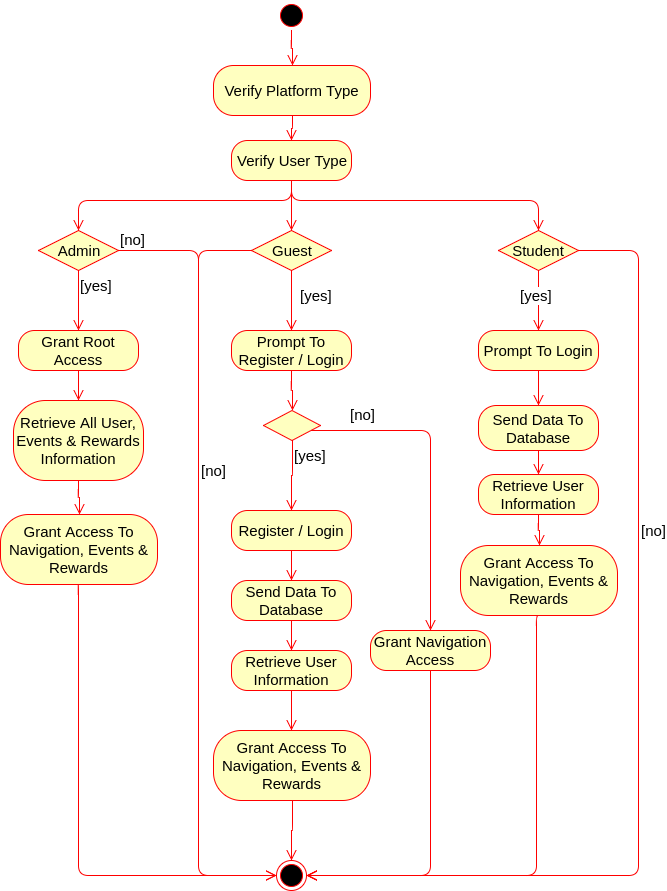

The diagram above was exported from draw.io. Its source (the exported page's mxGraphModel, read from the mxfile embedded in the PNG):
<mxGraphModel dx="896" dy="512" grid="1" gridSize="10" guides="1" tooltips="1" connect="1" arrows="1" fold="1" page="1" pageScale="1" pageWidth="826" pageHeight="1169" background="#ffffff" math="0" shadow="0">
  <root>
    <mxCell id="0" />
    <mxCell id="1" parent="0" />
    <mxCell id="2" value="" style="ellipse;html=1;shape=startState;fillColor=#000000;strokeColor=#ff0000;fontSize=20;" parent="1" vertex="1">
      <mxGeometry x="398" y="70" width="30" height="30" as="geometry" />
    </mxCell>
    <mxCell id="3" value="" style="edgeStyle=orthogonalEdgeStyle;html=1;verticalAlign=bottom;endArrow=open;endSize=8;strokeColor=#ff0000;fontSize=20;entryX=0.5;entryY=0;" parent="1" source="2" target="4" edge="1">
      <mxGeometry relative="1" as="geometry">
        <mxPoint x="413" y="160" as="targetPoint" />
        <Array as="points" />
      </mxGeometry>
    </mxCell>
    <mxCell id="4" value="Verify Platform Type" style="rounded=1;whiteSpace=wrap;html=1;arcSize=40;fillColor=#ffffc0;strokeColor=#ff0000;fontSize=15;" parent="1" vertex="1">
      <mxGeometry x="335" y="135" width="157" height="50" as="geometry" />
    </mxCell>
    <mxCell id="5" value="" style="edgeStyle=orthogonalEdgeStyle;html=1;verticalAlign=bottom;endArrow=open;endSize=8;strokeColor=#ff0000;fontSize=20;entryX=0.5;entryY=0;" parent="1" source="4" target="14" edge="1">
      <mxGeometry relative="1" as="geometry">
        <mxPoint x="413.3529411764707" y="209.52941176470586" as="targetPoint" />
        <Array as="points" />
      </mxGeometry>
    </mxCell>
    <mxCell id="14" value="Verify User Type" style="rounded=1;whiteSpace=wrap;html=1;arcSize=40;fillColor=#ffffc0;strokeColor=#ff0000;fontSize=15;" parent="1" vertex="1">
      <mxGeometry x="353" y="210" width="120" height="40" as="geometry" />
    </mxCell>
    <mxCell id="15" value="" style="edgeStyle=orthogonalEdgeStyle;html=1;verticalAlign=bottom;endArrow=open;endSize=8;strokeColor=#ff0000;fontSize=15;entryX=0.5;entryY=0;" parent="1" source="14" target="16" edge="1">
      <mxGeometry relative="1" as="geometry">
        <mxPoint x="413" y="290" as="targetPoint" />
        <Array as="points">
          <mxPoint x="413" y="270" />
          <mxPoint x="200" y="270" />
        </Array>
      </mxGeometry>
    </mxCell>
    <mxCell id="16" value="Admin" style="rhombus;whiteSpace=wrap;html=1;fillColor=#ffffc0;strokeColor=#ff0000;fontSize=15;" parent="1" vertex="1">
      <mxGeometry x="160" y="300" width="80" height="40" as="geometry" />
    </mxCell>
    <mxCell id="17" value="[no]" style="edgeStyle=orthogonalEdgeStyle;html=1;align=left;verticalAlign=bottom;endArrow=none;endSize=8;strokeColor=#ff0000;fontSize=15;endFill=0;" parent="1" source="16" edge="1">
      <mxGeometry x="-1" relative="1" as="geometry">
        <mxPoint x="320" y="770" as="targetPoint" />
        <Array as="points">
          <mxPoint x="320" y="320" />
          <mxPoint x="320" y="770" />
        </Array>
      </mxGeometry>
    </mxCell>
    <mxCell id="18" value="[yes]" style="edgeStyle=orthogonalEdgeStyle;html=1;align=left;verticalAlign=top;endArrow=open;endSize=8;strokeColor=#ff0000;fontSize=15;entryX=0.5;entryY=0;" parent="1" source="16" target="29" edge="1">
      <mxGeometry x="-1" relative="1" as="geometry">
        <mxPoint x="200" y="390" as="targetPoint" />
        <Array as="points" />
      </mxGeometry>
    </mxCell>
    <mxCell id="19" value="Guest" style="rhombus;whiteSpace=wrap;html=1;fillColor=#ffffc0;strokeColor=#ff0000;fontSize=15;" parent="1" vertex="1">
      <mxGeometry x="373" y="300" width="80" height="40" as="geometry" />
    </mxCell>
    <mxCell id="20" value="[no]" style="edgeStyle=orthogonalEdgeStyle;html=1;align=left;verticalAlign=bottom;endArrow=open;endSize=8;strokeColor=#ff0000;fontSize=15;entryX=0;entryY=0.5;" parent="1" source="19" target="54" edge="1">
      <mxGeometry as="geometry">
        <mxPoint x="320" y="770" as="targetPoint" />
        <Array as="points">
          <mxPoint x="320" y="320" />
          <mxPoint x="320" y="945" />
        </Array>
        <mxPoint x="-65" y="-82" as="offset" />
      </mxGeometry>
    </mxCell>
    <mxCell id="21" value="[yes]" style="edgeStyle=orthogonalEdgeStyle;html=1;align=left;verticalAlign=top;endArrow=open;endSize=8;strokeColor=#ff0000;fontSize=15;entryX=0.5;entryY=0;" parent="1" source="19" target="39" edge="1">
      <mxGeometry as="geometry">
        <mxPoint x="413" y="400" as="targetPoint" />
        <Array as="points" />
        <mxPoint x="7" y="-20" as="offset" />
      </mxGeometry>
    </mxCell>
    <mxCell id="22" value="Student" style="rhombus;whiteSpace=wrap;html=1;fillColor=#ffffc0;strokeColor=#ff0000;fontSize=15;" parent="1" vertex="1">
      <mxGeometry x="620" y="300" width="80" height="40" as="geometry" />
    </mxCell>
    <mxCell id="23" value="[no]" style="edgeStyle=orthogonalEdgeStyle;html=1;align=left;verticalAlign=bottom;endArrow=open;endSize=8;strokeColor=#ff0000;fontSize=15;entryX=1;entryY=0.5;" parent="1" source="22" target="54" edge="1">
      <mxGeometry as="geometry">
        <mxPoint x="750" y="850" as="targetPoint" />
        <Array as="points">
          <mxPoint x="760" y="320" />
          <mxPoint x="760" y="945" />
        </Array>
        <mxPoint x="197" y="-22" as="offset" />
      </mxGeometry>
    </mxCell>
    <mxCell id="24" value="[yes]" style="edgeStyle=orthogonalEdgeStyle;html=1;align=left;verticalAlign=top;endArrow=open;endSize=8;strokeColor=#ff0000;fontSize=15;entryX=0.5;entryY=0;" parent="1" source="22" target="60" edge="1">
      <mxGeometry as="geometry">
        <mxPoint x="620" y="410" as="targetPoint" />
        <Array as="points" />
        <mxPoint x="-20" y="-20" as="offset" />
      </mxGeometry>
    </mxCell>
    <mxCell id="28" value="" style="edgeStyle=orthogonalEdgeStyle;html=1;verticalAlign=bottom;endArrow=open;endSize=8;strokeColor=#ff0000;fontSize=15;entryX=0.5;entryY=0;exitX=0.5;exitY=1;" parent="1" source="14" target="22" edge="1">
      <mxGeometry x="210.41176470588243" y="260" as="geometry">
        <mxPoint x="210.41176470588243" y="319.52941176470586" as="targetPoint" />
        <mxPoint x="423.3529411764707" y="260" as="sourcePoint" />
        <Array as="points">
          <mxPoint x="413" y="270" />
          <mxPoint x="660" y="270" />
        </Array>
      </mxGeometry>
    </mxCell>
    <mxCell id="29" value="Grant Root Access" style="rounded=1;whiteSpace=wrap;html=1;arcSize=40;fillColor=#ffffc0;strokeColor=#ff0000;fontSize=15;" parent="1" vertex="1">
      <mxGeometry x="140" y="400" width="120" height="40" as="geometry" />
    </mxCell>
    <mxCell id="30" value="" style="edgeStyle=orthogonalEdgeStyle;html=1;verticalAlign=bottom;endArrow=open;endSize=8;strokeColor=#ff0000;fontSize=15;entryX=0.5;entryY=0;" parent="1" source="29" target="31" edge="1">
      <mxGeometry relative="1" as="geometry">
        <mxPoint x="200" y="490" as="targetPoint" />
        <Array as="points" />
      </mxGeometry>
    </mxCell>
    <mxCell id="31" value="Retrieve All User, Events &amp;amp; Rewards Information" style="rounded=1;whiteSpace=wrap;html=1;arcSize=40;fillColor=#ffffc0;strokeColor=#ff0000;fontSize=15;" parent="1" vertex="1">
      <mxGeometry x="135" y="470" width="130" height="80" as="geometry" />
    </mxCell>
    <mxCell id="34" value="" style="edgeStyle=orthogonalEdgeStyle;html=1;align=left;verticalAlign=top;endArrow=open;endSize=8;strokeColor=#ff0000;fontSize=15;exitX=0.5;exitY=1;entryX=0.5;entryY=0;" parent="1" source="14" target="19" edge="1">
      <mxGeometry as="geometry">
        <mxPoint x="453.3529411764707" y="380.11764705882354" as="targetPoint" />
        <mxPoint x="453" y="280" as="sourcePoint" />
        <Array as="points">
          <mxPoint x="413" y="290" />
          <mxPoint x="413" y="290" />
        </Array>
        <mxPoint x="97" y="235" as="offset" />
      </mxGeometry>
    </mxCell>
    <mxCell id="35" value="Grant Navigation Access" style="rounded=1;whiteSpace=wrap;html=1;arcSize=40;fillColor=#ffffc0;strokeColor=#ff0000;fontSize=15;" parent="1" vertex="1">
      <mxGeometry x="492" y="700" width="120" height="40" as="geometry" />
    </mxCell>
    <mxCell id="39" value="Prompt To Register / Login" style="rounded=1;whiteSpace=wrap;html=1;arcSize=40;fillColor=#ffffc0;strokeColor=#ff0000;fontSize=15;" parent="1" vertex="1">
      <mxGeometry x="353" y="400" width="120" height="40" as="geometry" />
    </mxCell>
    <mxCell id="41" value="" style="edgeStyle=orthogonalEdgeStyle;html=1;align=left;verticalAlign=top;endArrow=open;endSize=8;strokeColor=#ff0000;fontSize=15;exitX=0.5;exitY=1;entryX=0.5;entryY=0;" parent="1" source="39" target="42" edge="1">
      <mxGeometry x="2" y="100" as="geometry">
        <mxPoint x="413.3529411764707" y="480.11764705882365" as="targetPoint" />
        <mxPoint x="415.3529411764707" y="439.82352941176475" as="sourcePoint" />
        <Array as="points" />
        <mxPoint x="7" y="-20" as="offset" />
      </mxGeometry>
    </mxCell>
    <mxCell id="42" value="" style="rhombus;whiteSpace=wrap;html=1;fillColor=#ffffc0;strokeColor=#ff0000;fontSize=15;" parent="1" vertex="1">
      <mxGeometry x="385" y="480" width="57" height="30" as="geometry" />
    </mxCell>
    <mxCell id="43" value="[no]" style="edgeStyle=orthogonalEdgeStyle;html=1;align=left;verticalAlign=bottom;endArrow=open;endSize=8;strokeColor=#ff0000;fontSize=15;entryX=0.5;entryY=0;" parent="1" source="42" target="35" edge="1">
      <mxGeometry x="-0.7701" y="5" relative="1" as="geometry">
        <mxPoint x="510" y="530" as="targetPoint" />
        <Array as="points">
          <mxPoint x="552" y="500" />
        </Array>
        <mxPoint as="offset" />
      </mxGeometry>
    </mxCell>
    <mxCell id="44" value="[yes]" style="edgeStyle=orthogonalEdgeStyle;html=1;align=left;verticalAlign=top;endArrow=open;endSize=8;strokeColor=#ff0000;fontSize=15;entryX=0.5;entryY=0;" parent="1" source="42" target="45" edge="1">
      <mxGeometry x="-1" relative="1" as="geometry">
        <mxPoint x="413" y="610" as="targetPoint" />
        <Array as="points" />
      </mxGeometry>
    </mxCell>
    <mxCell id="45" value="Register / Login" style="rounded=1;whiteSpace=wrap;html=1;arcSize=40;fillColor=#ffffc0;strokeColor=#ff0000;fontSize=15;" parent="1" vertex="1">
      <mxGeometry x="353" y="580" width="120" height="40" as="geometry" />
    </mxCell>
    <mxCell id="46" value="" style="edgeStyle=orthogonalEdgeStyle;html=1;verticalAlign=bottom;endArrow=open;endSize=8;strokeColor=#ff0000;fontSize=15;entryX=0.5;entryY=0;" parent="1" source="45" target="47" edge="1">
      <mxGeometry relative="1" as="geometry">
        <mxPoint x="413" y="660" as="targetPoint" />
        <Array as="points" />
      </mxGeometry>
    </mxCell>
    <mxCell id="47" value="Send Data To Database" style="rounded=1;whiteSpace=wrap;html=1;arcSize=40;fillColor=#ffffc0;strokeColor=#ff0000;fontSize=15;" parent="1" vertex="1">
      <mxGeometry x="353" y="650" width="120" height="40" as="geometry" />
    </mxCell>
    <mxCell id="48" value="" style="edgeStyle=orthogonalEdgeStyle;html=1;verticalAlign=bottom;endArrow=open;endSize=8;strokeColor=#ff0000;fontSize=15;entryX=0.5;entryY=0;" parent="1" source="47" target="49" edge="1">
      <mxGeometry relative="1" as="geometry">
        <mxPoint x="413" y="730" as="targetPoint" />
        <Array as="points" />
      </mxGeometry>
    </mxCell>
    <mxCell id="49" value="Retrieve User Information" style="rounded=1;whiteSpace=wrap;html=1;arcSize=40;fillColor=#ffffc0;strokeColor=#ff0000;fontSize=15;" parent="1" vertex="1">
      <mxGeometry x="353" y="720" width="120" height="40" as="geometry" />
    </mxCell>
    <mxCell id="50" value="" style="edgeStyle=orthogonalEdgeStyle;html=1;verticalAlign=bottom;endArrow=open;endSize=8;strokeColor=#ff0000;fontSize=15;" parent="1" source="49" edge="1">
      <mxGeometry relative="1" as="geometry">
        <mxPoint x="413" y="800" as="targetPoint" />
        <Array as="points">
          <mxPoint x="413" y="800" />
        </Array>
      </mxGeometry>
    </mxCell>
    <mxCell id="52" value="Grant Access To Navigation, Events &amp;amp; Rewards" style="rounded=1;whiteSpace=wrap;html=1;arcSize=40;fillColor=#ffffc0;strokeColor=#ff0000;fontSize=15;" parent="1" vertex="1">
      <mxGeometry x="335" y="800" width="157" height="70" as="geometry" />
    </mxCell>
    <mxCell id="54" value="" style="ellipse;html=1;shape=endState;fillColor=#000000;strokeColor=#ff0000;fontSize=15;" parent="1" vertex="1">
      <mxGeometry x="398" y="930" width="30" height="30" as="geometry" />
    </mxCell>
    <mxCell id="56" value="Grant Access To Navigation, Events &amp;amp; Rewards" style="rounded=1;whiteSpace=wrap;html=1;arcSize=40;fillColor=#ffffc0;strokeColor=#ff0000;fontSize=15;" parent="1" vertex="1">
      <mxGeometry x="122" y="584" width="157" height="70" as="geometry" />
    </mxCell>
    <mxCell id="57" value="" style="edgeStyle=orthogonalEdgeStyle;html=1;verticalAlign=bottom;endArrow=open;endSize=8;strokeColor=#ff0000;fontSize=15;exitX=0.5;exitY=1;entryX=0.5;entryY=0;" parent="1" source="31" target="56" edge="1">
      <mxGeometry x="200.41176470588243" y="554" as="geometry">
        <mxPoint x="190" y="580" as="targetPoint" />
        <mxPoint x="200.41176470588243" y="554" as="sourcePoint" />
        <Array as="points" />
      </mxGeometry>
    </mxCell>
    <mxCell id="58" value="" style="edgeStyle=orthogonalEdgeStyle;html=1;verticalAlign=bottom;endArrow=open;endSize=8;strokeColor=#ff0000;fontSize=15;exitX=0.5;exitY=1;entryX=0;entryY=0.5;" parent="1" source="56" target="54" edge="1">
      <mxGeometry x="198.41176470588243" y="730" as="geometry">
        <mxPoint x="198.41176470588243" y="759.6470588235295" as="targetPoint" />
        <mxPoint x="198.41176470588243" y="725.5294117647059" as="sourcePoint" />
        <Array as="points">
          <mxPoint x="200" y="945" />
        </Array>
      </mxGeometry>
    </mxCell>
    <mxCell id="59" value="" style="edgeStyle=orthogonalEdgeStyle;html=1;verticalAlign=bottom;endArrow=open;endSize=8;strokeColor=#ff0000;fontSize=15;exitX=0.5;exitY=1;entryX=1;entryY=0.5;" parent="1" source="35" target="54" edge="1">
      <mxGeometry x="208.41176470588243" y="740" as="geometry">
        <mxPoint x="408.0588235294117" y="954.8235294117646" as="targetPoint" />
        <mxPoint x="210.41176470588243" y="664.2352941176471" as="sourcePoint" />
        <Array as="points">
          <mxPoint x="552" y="945" />
        </Array>
      </mxGeometry>
    </mxCell>
    <mxCell id="60" value="Prompt To Login" style="rounded=1;whiteSpace=wrap;html=1;arcSize=40;fillColor=#ffffc0;strokeColor=#ff0000;fontSize=15;" parent="1" vertex="1">
      <mxGeometry x="600" y="400" width="120" height="40" as="geometry" />
    </mxCell>
    <mxCell id="61" value="Send Data To Database" style="rounded=1;whiteSpace=wrap;html=1;arcSize=40;fillColor=#ffffc0;strokeColor=#ff0000;fontSize=15;" parent="1" vertex="1">
      <mxGeometry x="600" y="475" width="120" height="45" as="geometry" />
    </mxCell>
    <mxCell id="62" value="Retrieve User Information" style="rounded=1;whiteSpace=wrap;html=1;arcSize=40;fillColor=#ffffc0;strokeColor=#ff0000;fontSize=15;" parent="1" vertex="1">
      <mxGeometry x="600" y="544" width="120" height="40" as="geometry" />
    </mxCell>
    <mxCell id="63" value="" style="edgeStyle=orthogonalEdgeStyle;html=1;verticalAlign=bottom;endArrow=open;endSize=8;strokeColor=#ff0000;fontSize=15;entryX=0.5;entryY=0;" parent="1" source="62" target="64" edge="1">
      <mxGeometry x="659.3529411764707" y="584.9999999999998" as="geometry">
        <mxPoint x="659.3529411764707" y="625.1176470588236" as="targetPoint" />
        <Array as="points" />
      </mxGeometry>
    </mxCell>
    <mxCell id="64" value="Grant Access To Navigation, Events &amp;amp; Rewards" style="rounded=1;whiteSpace=wrap;html=1;arcSize=40;fillColor=#ffffc0;strokeColor=#ff0000;fontSize=15;" parent="1" vertex="1">
      <mxGeometry x="582" y="615" width="157" height="70" as="geometry" />
    </mxCell>
    <mxCell id="65" value="" style="edgeStyle=orthogonalEdgeStyle;html=1;verticalAlign=bottom;endArrow=open;endSize=8;strokeColor=#ff0000;fontSize=15;exitX=0.5;exitY=1;entryX=0.5;entryY=0;" parent="1" source="60" target="61" edge="1">
      <mxGeometry x="729.3529411764707" y="440.9999999999998" as="geometry">
        <mxPoint x="729.2352941176471" y="480.82352941176464" as="targetPoint" />
        <Array as="points">
          <mxPoint x="660" y="470" />
          <mxPoint x="660" y="470" />
        </Array>
        <mxPoint x="729.2352941176471" y="441" as="sourcePoint" />
      </mxGeometry>
    </mxCell>
    <mxCell id="67" value="" style="edgeStyle=orthogonalEdgeStyle;html=1;verticalAlign=bottom;endArrow=open;endSize=8;strokeColor=#ff0000;fontSize=15;exitX=0.5;exitY=1;entryX=0.5;entryY=0;" parent="1" source="61" target="62" edge="1">
      <mxGeometry x="807.3529411764707" y="509.9999999999998" as="geometry">
        <mxPoint x="738.4117647058824" y="544.4117647058824" as="targetPoint" />
        <Array as="points">
          <mxPoint x="660" y="530" />
          <mxPoint x="660" y="530" />
        </Array>
        <mxPoint x="738.4117647058824" y="509.11764705882354" as="sourcePoint" />
      </mxGeometry>
    </mxCell>
    <mxCell id="69" value="" style="edgeStyle=orthogonalEdgeStyle;html=1;verticalAlign=bottom;endArrow=open;endSize=8;strokeColor=#ff0000;fontSize=15;entryX=1;entryY=0.5;exitX=0.5;exitY=1;" parent="1" source="64" target="54" edge="1">
      <mxGeometry x="657.3529411764707" y="784.9999999999998" as="geometry">
        <mxPoint x="658.4117647058824" y="815.4117647058824" as="targetPoint" />
        <Array as="points">
          <mxPoint x="658" y="685" />
          <mxPoint x="658" y="945" />
        </Array>
        <mxPoint x="658.4117647058824" y="784" as="sourcePoint" />
      </mxGeometry>
    </mxCell>
    <mxCell id="70" value="" style="edgeStyle=orthogonalEdgeStyle;html=1;verticalAlign=bottom;endArrow=open;endSize=8;strokeColor=#ff0000;fontSize=15;exitX=0.5;exitY=1;entryX=0.5;entryY=0;" parent="1" source="52" target="54" edge="1">
      <mxGeometry x="413.3529411764707" y="879.9999999999998" as="geometry">
        <mxPoint x="413.3529411764707" y="920.1176470588236" as="targetPoint" />
        <mxPoint x="413.3529411764707" y="879.9999999999998" as="sourcePoint" />
        <Array as="points" />
      </mxGeometry>
    </mxCell>
  </root>
</mxGraphModel>